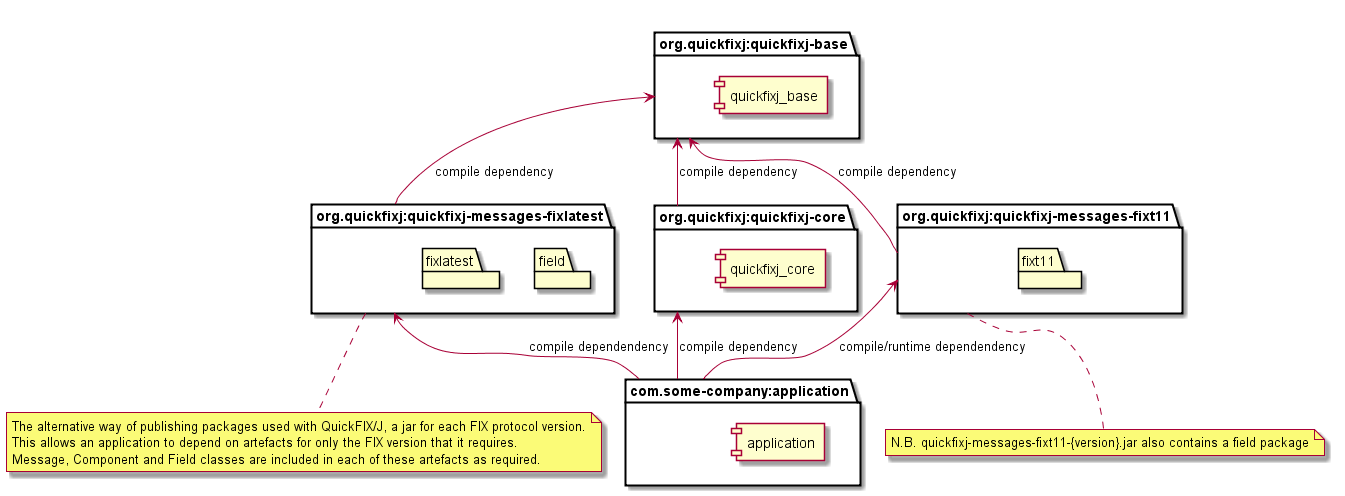

The diagram above was rendered by PlantUML. Its source (embedded in the PNG):
@startuml

package "org.quickfixj:quickfixj-core" as core {
component quickfixj_core
}

package "org.quickfixj:quickfixj-base"  as base {
component quickfixj_base
}

package "com.some-company:application"  as userapp {
component application
}

package "org.quickfixj:quickfixj-messages-fixlatest"  as fix_latest {
package field
package fixlatest
}

package "org.quickfixj:quickfixj-messages-fixt11"  as fix_t11 {
package fixt11
}

note bottom of  fix_t11
N.B. quickfixj-messages-fixt11-{version}.jar also contains a field package
end note

note bottom of fix_latest
The alternative way of publishing packages used with QuickFIX/J, a jar for each FIX protocol version.
This allows an application to depend on artefacts for only the FIX version that it requires.
Message, Component and Field classes are included in each of these artefacts as required.
end note


core -up-> base : compile dependency
userapp -up-> core : compile dependency
userapp -up-> fix_t11  : compile/runtime dependendency
userapp -up-> fix_latest  : compile dependendency

fix_latest -up-> base : compile dependency
fix_t11 -up-> base : compile dependency

@enduml